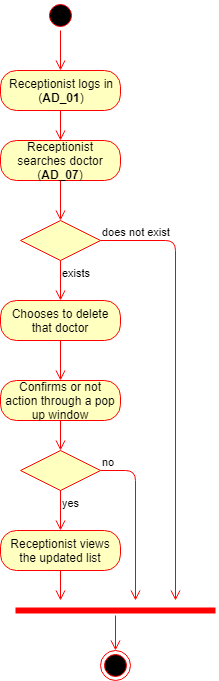

The diagram above was exported from draw.io. Its source (the exported page's mxGraphModel, read from the mxfile embedded in the PNG):
<mxGraphModel dx="872" dy="408" grid="1" gridSize="10" guides="1" tooltips="1" connect="1" arrows="1" fold="1" page="1" pageScale="1" pageWidth="850" pageHeight="1100" background="#ffffff" math="0" shadow="0">
  <root>
    <mxCell id="0" />
    <mxCell id="1" parent="0" />
    <mxCell id="22" value="" style="ellipse;html=1;shape=startState;fillColor=#000000;strokeColor=#ff0000;" vertex="1" parent="1">
      <mxGeometry x="300" y="20" width="30" height="30" as="geometry" />
    </mxCell>
    <mxCell id="23" value="" style="edgeStyle=orthogonalEdgeStyle;html=1;verticalAlign=bottom;endArrow=open;endSize=8;strokeColor=#ff0000;entryX=0.5;entryY=0;" edge="1" source="22" target="24" parent="1">
      <mxGeometry relative="1" as="geometry">
        <mxPoint x="315" y="90" as="targetPoint" />
      </mxGeometry>
    </mxCell>
    <mxCell id="24" value="Receptionist logs in&lt;br&gt;(&lt;b&gt;AD_01&lt;/b&gt;)&lt;br&gt;" style="rounded=1;whiteSpace=wrap;html=1;arcSize=40;fillColor=#ffffc0;strokeColor=#ff0000;" vertex="1" parent="1">
      <mxGeometry x="255" y="90" width="120" height="40" as="geometry" />
    </mxCell>
    <mxCell id="25" value="" style="edgeStyle=orthogonalEdgeStyle;html=1;verticalAlign=bottom;endArrow=open;endSize=8;strokeColor=#ff0000;entryX=0.5;entryY=0;" edge="1" source="24" target="26" parent="1">
      <mxGeometry relative="1" as="geometry">
        <mxPoint x="315" y="190" as="targetPoint" />
      </mxGeometry>
    </mxCell>
    <mxCell id="26" value="Receptionist searches doctor (&lt;b&gt;AD_07&lt;/b&gt;)" style="rounded=1;whiteSpace=wrap;html=1;arcSize=40;fillColor=#ffffc0;strokeColor=#ff0000;" vertex="1" parent="1">
      <mxGeometry x="255" y="160" width="120" height="40" as="geometry" />
    </mxCell>
    <mxCell id="27" value="" style="edgeStyle=orthogonalEdgeStyle;html=1;verticalAlign=bottom;endArrow=open;endSize=8;strokeColor=#ff0000;entryX=0.5;entryY=0;" edge="1" source="26" target="28" parent="1">
      <mxGeometry relative="1" as="geometry">
        <mxPoint x="315" y="290" as="targetPoint" />
      </mxGeometry>
    </mxCell>
    <mxCell id="28" value="" style="rhombus;whiteSpace=wrap;html=1;fillColor=#ffffc0;strokeColor=#ff0000;" vertex="1" parent="1">
      <mxGeometry x="275" y="240" width="80" height="40" as="geometry" />
    </mxCell>
    <mxCell id="29" value="does not exist" style="edgeStyle=orthogonalEdgeStyle;html=1;align=left;verticalAlign=bottom;endArrow=open;endSize=8;strokeColor=#ff0000;" edge="1" source="28" parent="1">
      <mxGeometry x="-1" relative="1" as="geometry">
        <mxPoint x="430" y="620" as="targetPoint" />
      </mxGeometry>
    </mxCell>
    <mxCell id="30" value="exists" style="edgeStyle=orthogonalEdgeStyle;html=1;align=left;verticalAlign=top;endArrow=open;endSize=8;strokeColor=#ff0000;entryX=0.5;entryY=0;" edge="1" source="28" target="31" parent="1">
      <mxGeometry x="-1" relative="1" as="geometry">
        <mxPoint x="310" y="390" as="targetPoint" />
      </mxGeometry>
    </mxCell>
    <mxCell id="31" value="Chooses to delete that doctor" style="rounded=1;whiteSpace=wrap;html=1;arcSize=40;fillColor=#ffffc0;strokeColor=#ff0000;" vertex="1" parent="1">
      <mxGeometry x="255" y="320" width="120" height="40" as="geometry" />
    </mxCell>
    <mxCell id="32" value="" style="edgeStyle=orthogonalEdgeStyle;html=1;verticalAlign=bottom;endArrow=open;endSize=8;strokeColor=#ff0000;exitX=0.5;exitY=1;entryX=0.5;entryY=0;" edge="1" source="31" target="33" parent="1">
      <mxGeometry relative="1" as="geometry">
        <mxPoint x="315" y="460" as="targetPoint" />
        <mxPoint x="315" y="410" as="sourcePoint" />
      </mxGeometry>
    </mxCell>
    <mxCell id="33" value="Confirms or not action through a pop up window" style="rounded=1;whiteSpace=wrap;html=1;arcSize=40;fillColor=#ffffc0;strokeColor=#ff0000;" vertex="1" parent="1">
      <mxGeometry x="255" y="400" width="120" height="40" as="geometry" />
    </mxCell>
    <mxCell id="34" value="" style="edgeStyle=orthogonalEdgeStyle;html=1;verticalAlign=bottom;endArrow=open;endSize=8;strokeColor=#ff0000;entryX=0.5;entryY=0;" edge="1" source="33" target="38" parent="1">
      <mxGeometry relative="1" as="geometry">
        <mxPoint x="315" y="560" as="targetPoint" />
      </mxGeometry>
    </mxCell>
    <mxCell id="35" value="" style="shape=line;html=1;strokeWidth=6;strokeColor=#ff0000;" vertex="1" parent="1">
      <mxGeometry x="270" y="625" width="200" height="10" as="geometry" />
    </mxCell>
    <mxCell id="36" value="" style="edgeStyle=orthogonalEdgeStyle;html=1;verticalAlign=bottom;endArrow=open;endSize=8;strokeColor=#ff0000;" edge="1" source="35" target="37" parent="1">
      <mxGeometry relative="1" as="geometry">
        <mxPoint x="375" y="640" as="targetPoint" />
      </mxGeometry>
    </mxCell>
    <mxCell id="37" value="" style="ellipse;html=1;shape=endState;fillColor=#000000;strokeColor=#ff0000;" vertex="1" parent="1">
      <mxGeometry x="355" y="670" width="30" height="30" as="geometry" />
    </mxCell>
    <mxCell id="38" value="" style="rhombus;whiteSpace=wrap;html=1;fillColor=#ffffc0;strokeColor=#ff0000;" vertex="1" parent="1">
      <mxGeometry x="275" y="470" width="80" height="40" as="geometry" />
    </mxCell>
    <mxCell id="39" value="no" style="edgeStyle=orthogonalEdgeStyle;html=1;align=left;verticalAlign=bottom;endArrow=open;endSize=8;strokeColor=#ff0000;" edge="1" source="38" parent="1">
      <mxGeometry x="-1" relative="1" as="geometry">
        <mxPoint x="390" y="620" as="targetPoint" />
      </mxGeometry>
    </mxCell>
    <mxCell id="40" value="yes" style="edgeStyle=orthogonalEdgeStyle;html=1;align=left;verticalAlign=top;endArrow=open;endSize=8;strokeColor=#ff0000;" edge="1" source="38" target="41" parent="1">
      <mxGeometry x="-1" relative="1" as="geometry">
        <mxPoint x="315" y="550" as="targetPoint" />
      </mxGeometry>
    </mxCell>
    <mxCell id="41" value="Receptionist views the updated list" style="rounded=1;whiteSpace=wrap;html=1;arcSize=40;fillColor=#ffffc0;strokeColor=#ff0000;" vertex="1" parent="1">
      <mxGeometry x="255" y="550" width="120" height="40" as="geometry" />
    </mxCell>
    <mxCell id="42" value="" style="edgeStyle=orthogonalEdgeStyle;html=1;verticalAlign=bottom;endArrow=open;endSize=8;strokeColor=#ff0000;exitX=0.5;exitY=1;" edge="1" source="41" parent="1">
      <mxGeometry relative="1" as="geometry">
        <mxPoint x="315" y="620" as="targetPoint" />
        <mxPoint x="325" y="450" as="sourcePoint" />
      </mxGeometry>
    </mxCell>
  </root>
</mxGraphModel>